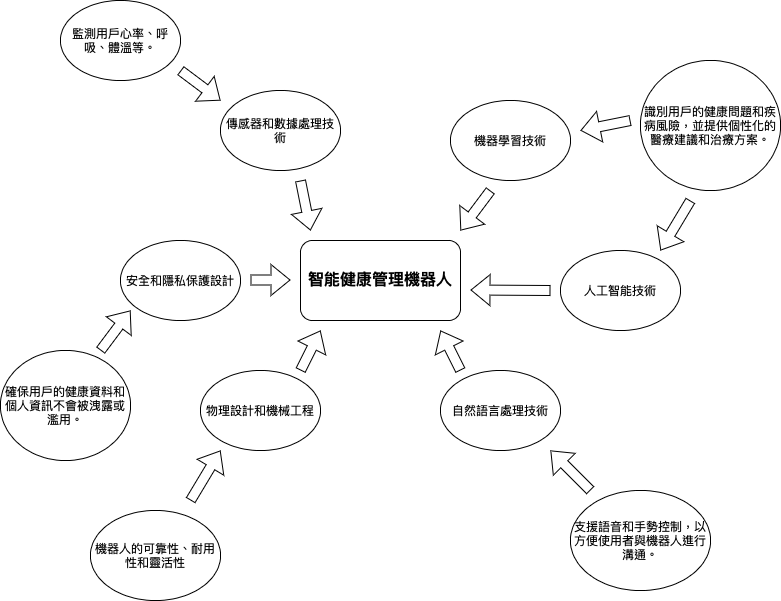

The diagram above was exported from draw.io. Its source (the exported page's mxGraphModel, read from the mxfile embedded in the PNG):
<mxGraphModel dx="954" dy="647" grid="1" gridSize="10" guides="1" tooltips="1" connect="1" arrows="1" fold="1" page="1" pageScale="1" pageWidth="827" pageHeight="1169" math="0" shadow="0">
  <root>
    <mxCell id="0" />
    <mxCell id="1" parent="0" />
    <mxCell id="1rNpzOaQQEq8rPenJiJS-1" value="自然語言處理技術" style="ellipse;whiteSpace=wrap;html=1;" vertex="1" parent="1">
      <mxGeometry x="460" y="410" width="120" height="80" as="geometry" />
    </mxCell>
    <mxCell id="1rNpzOaQQEq8rPenJiJS-2" value="物理設計和機械工程" style="ellipse;whiteSpace=wrap;html=1;" vertex="1" parent="1">
      <mxGeometry x="220" y="410" width="120" height="80" as="geometry" />
    </mxCell>
    <mxCell id="1rNpzOaQQEq8rPenJiJS-3" value="傳感器和數據處理技術" style="ellipse;whiteSpace=wrap;html=1;" vertex="1" parent="1">
      <mxGeometry x="240" y="130" width="120" height="80" as="geometry" />
    </mxCell>
    <mxCell id="1rNpzOaQQEq8rPenJiJS-4" value="機器學習技術" style="ellipse;whiteSpace=wrap;html=1;" vertex="1" parent="1">
      <mxGeometry x="470" y="140" width="120" height="80" as="geometry" />
    </mxCell>
    <mxCell id="1rNpzOaQQEq8rPenJiJS-5" value="安全和隱私保護設計" style="ellipse;whiteSpace=wrap;html=1;" vertex="1" parent="1">
      <mxGeometry x="140" y="280" width="120" height="80" as="geometry" />
    </mxCell>
    <mxCell id="1rNpzOaQQEq8rPenJiJS-6" value="人工智能技術" style="ellipse;whiteSpace=wrap;html=1;" vertex="1" parent="1">
      <mxGeometry x="580" y="290" width="120" height="80" as="geometry" />
    </mxCell>
    <mxCell id="1rNpzOaQQEq8rPenJiJS-7" value="&lt;b&gt;&lt;font style=&quot;font-size: 16px;&quot;&gt;智能健康管理機器人&lt;/font&gt;&lt;/b&gt;" style="rounded=1;whiteSpace=wrap;html=1;" vertex="1" parent="1">
      <mxGeometry x="320" y="280" width="160" height="80" as="geometry" />
    </mxCell>
    <mxCell id="1rNpzOaQQEq8rPenJiJS-10" value="識別用戶的健康問題和疾病風險，並提供個性化的醫療建議和治療方案。" style="ellipse;whiteSpace=wrap;html=1;" vertex="1" parent="1">
      <mxGeometry x="660" y="100" width="140" height="130" as="geometry" />
    </mxCell>
    <mxCell id="1rNpzOaQQEq8rPenJiJS-11" value="" style="shape=flexArrow;endArrow=classic;html=1;rounded=0;" edge="1" parent="1">
      <mxGeometry width="50" height="50" relative="1" as="geometry">
        <mxPoint x="510" y="230" as="sourcePoint" />
        <mxPoint x="480" y="270" as="targetPoint" />
      </mxGeometry>
    </mxCell>
    <mxCell id="1rNpzOaQQEq8rPenJiJS-12" value="" style="shape=flexArrow;endArrow=classic;html=1;rounded=0;" edge="1" parent="1">
      <mxGeometry width="50" height="50" relative="1" as="geometry">
        <mxPoint x="570" y="330" as="sourcePoint" />
        <mxPoint x="490" y="329.5" as="targetPoint" />
      </mxGeometry>
    </mxCell>
    <mxCell id="1rNpzOaQQEq8rPenJiJS-13" value="" style="shape=flexArrow;endArrow=classic;html=1;rounded=0;" edge="1" parent="1">
      <mxGeometry width="50" height="50" relative="1" as="geometry">
        <mxPoint x="650" y="160" as="sourcePoint" />
        <mxPoint x="600" y="170" as="targetPoint" />
      </mxGeometry>
    </mxCell>
    <mxCell id="1rNpzOaQQEq8rPenJiJS-14" value="" style="shape=flexArrow;endArrow=classic;html=1;rounded=0;" edge="1" parent="1">
      <mxGeometry width="50" height="50" relative="1" as="geometry">
        <mxPoint x="710" y="240" as="sourcePoint" />
        <mxPoint x="680" y="290" as="targetPoint" />
        <Array as="points" />
      </mxGeometry>
    </mxCell>
    <mxCell id="1rNpzOaQQEq8rPenJiJS-15" value="監測用戶心率、呼吸、體溫等。" style="ellipse;whiteSpace=wrap;html=1;" vertex="1" parent="1">
      <mxGeometry x="80" y="40" width="120" height="80" as="geometry" />
    </mxCell>
    <mxCell id="1rNpzOaQQEq8rPenJiJS-16" value="" style="shape=flexArrow;endArrow=classic;html=1;rounded=0;" edge="1" parent="1">
      <mxGeometry width="50" height="50" relative="1" as="geometry">
        <mxPoint x="200" y="110" as="sourcePoint" />
        <mxPoint x="240" y="140" as="targetPoint" />
      </mxGeometry>
    </mxCell>
    <mxCell id="1rNpzOaQQEq8rPenJiJS-18" value="" style="shape=flexArrow;endArrow=classic;html=1;rounded=0;" edge="1" parent="1">
      <mxGeometry width="50" height="50" relative="1" as="geometry">
        <mxPoint x="320" y="220" as="sourcePoint" />
        <mxPoint x="330" y="270" as="targetPoint" />
      </mxGeometry>
    </mxCell>
    <mxCell id="1rNpzOaQQEq8rPenJiJS-19" value="支援語音和手勢控制，以方便使用者與機器人進行溝通。" style="ellipse;whiteSpace=wrap;html=1;" vertex="1" parent="1">
      <mxGeometry x="590" y="530" width="140" height="100" as="geometry" />
    </mxCell>
    <mxCell id="1rNpzOaQQEq8rPenJiJS-20" value="" style="shape=flexArrow;endArrow=classic;html=1;rounded=0;" edge="1" parent="1">
      <mxGeometry width="50" height="50" relative="1" as="geometry">
        <mxPoint x="480" y="410" as="sourcePoint" />
        <mxPoint x="460" y="370" as="targetPoint" />
        <Array as="points" />
      </mxGeometry>
    </mxCell>
    <mxCell id="1rNpzOaQQEq8rPenJiJS-21" value="" style="shape=flexArrow;endArrow=classic;html=1;rounded=0;" edge="1" parent="1">
      <mxGeometry width="50" height="50" relative="1" as="geometry">
        <mxPoint x="610" y="530" as="sourcePoint" />
        <mxPoint x="570" y="490" as="targetPoint" />
        <Array as="points" />
      </mxGeometry>
    </mxCell>
    <mxCell id="1rNpzOaQQEq8rPenJiJS-22" value="機器人的可靠性、耐用性和靈活性" style="ellipse;whiteSpace=wrap;html=1;" vertex="1" parent="1">
      <mxGeometry x="110" y="550" width="130" height="90" as="geometry" />
    </mxCell>
    <mxCell id="1rNpzOaQQEq8rPenJiJS-23" value="" style="shape=flexArrow;endArrow=classic;html=1;rounded=0;" edge="1" parent="1">
      <mxGeometry width="50" height="50" relative="1" as="geometry">
        <mxPoint x="320" y="410" as="sourcePoint" />
        <mxPoint x="340" y="370" as="targetPoint" />
        <Array as="points" />
      </mxGeometry>
    </mxCell>
    <mxCell id="1rNpzOaQQEq8rPenJiJS-24" value="" style="shape=flexArrow;endArrow=classic;html=1;rounded=0;" edge="1" parent="1">
      <mxGeometry width="50" height="50" relative="1" as="geometry">
        <mxPoint x="210" y="540" as="sourcePoint" />
        <mxPoint x="240" y="490" as="targetPoint" />
        <Array as="points" />
      </mxGeometry>
    </mxCell>
    <mxCell id="1rNpzOaQQEq8rPenJiJS-25" value="確保用戶的健康資料和個人資訊不會被洩露或濫用。" style="ellipse;whiteSpace=wrap;html=1;" vertex="1" parent="1">
      <mxGeometry x="20" y="390" width="130" height="110" as="geometry" />
    </mxCell>
    <mxCell id="1rNpzOaQQEq8rPenJiJS-26" value="" style="shape=flexArrow;endArrow=classic;html=1;rounded=0;" edge="1" parent="1">
      <mxGeometry width="50" height="50" relative="1" as="geometry">
        <mxPoint x="120" y="390" as="sourcePoint" />
        <mxPoint x="150" y="350" as="targetPoint" />
        <Array as="points" />
      </mxGeometry>
    </mxCell>
    <mxCell id="1rNpzOaQQEq8rPenJiJS-27" value="" style="shape=flexArrow;endArrow=classic;html=1;rounded=0;" edge="1" parent="1">
      <mxGeometry width="50" height="50" relative="1" as="geometry">
        <mxPoint x="270" y="319.5" as="sourcePoint" />
        <mxPoint x="310" y="319.5" as="targetPoint" />
        <Array as="points" />
      </mxGeometry>
    </mxCell>
  </root>
</mxGraphModel>